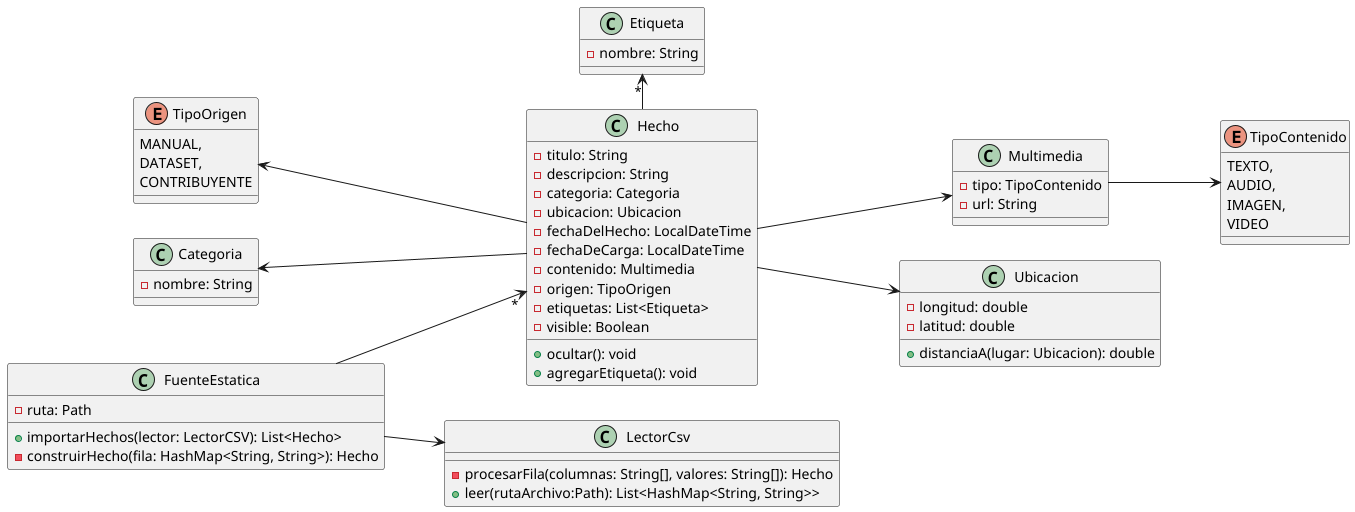

The diagram above was rendered by PlantUML. Its source (embedded in the PNG):
@startuml
left to right direction

FuenteEstatica --> "*"Hecho
FuenteEstatica --> LectorCsv

Hecho -up-> Categoria
Hecho -up-> TipoOrigen
Hecho -down-> Multimedia
Hecho -down-> Ubicacion
Hecho -left-> "*" Etiqueta

Multimedia --> TipoContenido


class FuenteEstatica {
    - ruta: Path
    + importarHechos(lector: LectorCSV): List<Hecho>
    - construirHecho(fila: HashMap<String, String>): Hecho
}
  class LectorCsv {
  - procesarFila(columnas: String[], valores: String[]): Hecho
  + leer(rutaArchivo:Path): List<HashMap<String, String>>
}

together {
    class Hecho {
         - titulo: String
         - descripcion: String
         - categoria: Categoria
         - ubicacion: Ubicacion
         - fechaDelHecho: LocalDateTime
         - fechaDeCarga: LocalDateTime
         - contenido: Multimedia
         - origen: TipoOrigen
         - etiquetas: List<Etiqueta>
         - visible: Boolean

         + ocultar(): void
         + agregarEtiqueta(): void
    }

    class Etiqueta{
        - nombre: String
    }

    class Ubicacion{
        - longitud: double
        - latitud: double
        + distanciaA(lugar: Ubicacion): double
    }

    class Multimedia {
        - tipo: TipoContenido
        - url: String
    }

    enum TipoContenido {
        TEXTO,
        AUDIO,
        IMAGEN,
        VIDEO
    }

    enum TipoOrigen {
        MANUAL,
        DATASET,
        CONTRIBUYENTE
    }

    class Categoria {
        - nombre: String
    }

}


@enduml